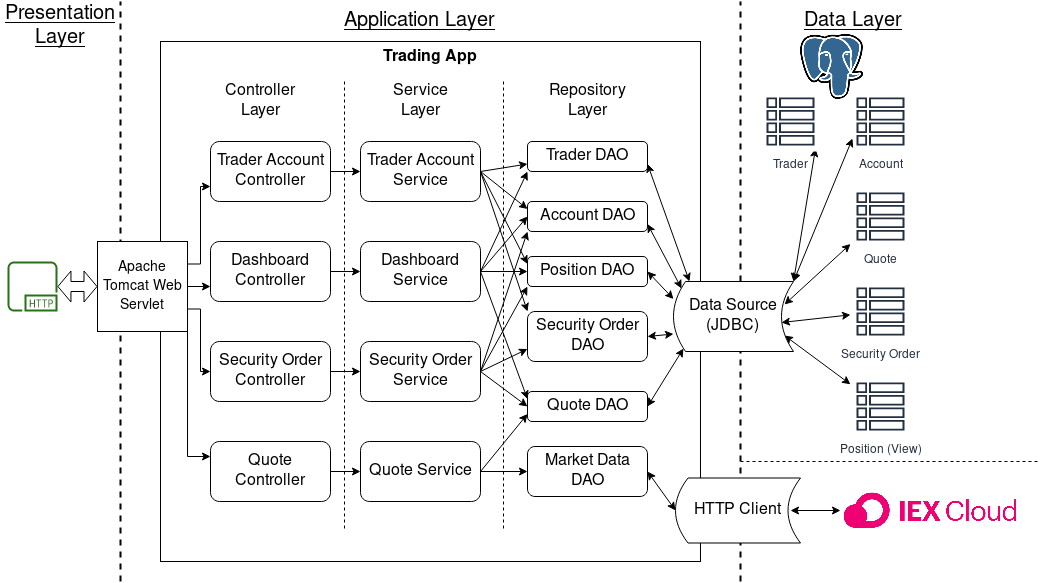

The diagram above was exported from draw.io. Its source (the exported page's mxGraphModel, read from the mxfile embedded in the PNG):
<mxGraphModel dx="868" dy="1424" grid="1" gridSize="10" guides="1" tooltips="1" connect="1" arrows="1" fold="1" page="1" pageScale="1" pageWidth="850" pageHeight="1100" math="0" shadow="0">
  <root>
    <mxCell id="0" />
    <mxCell id="1" parent="0" />
    <mxCell id="cjr76mOpgchONL16sVNj-72" value="&lt;div&gt;Account&lt;/div&gt;" style="outlineConnect=0;fontColor=#232F3E;gradientColor=none;strokeColor=#232F3E;fillColor=#ffffff;dashed=0;verticalLabelPosition=bottom;verticalAlign=top;align=center;html=1;fontSize=12;fontStyle=0;aspect=fixed;shape=mxgraph.aws4.resourceIcon;resIcon=mxgraph.aws4.table;" vertex="1" parent="1">
      <mxGeometry x="850" y="90" width="60" height="60" as="geometry" />
    </mxCell>
    <mxCell id="cjr76mOpgchONL16sVNj-65" value="" style="endArrow=none;dashed=1;html=1;fontSize=16;align=center;strokeWidth=2;" edge="1" parent="1">
      <mxGeometry width="50" height="50" relative="1" as="geometry">
        <mxPoint x="740" y="580" as="sourcePoint" />
        <mxPoint x="740" as="targetPoint" />
      </mxGeometry>
    </mxCell>
    <mxCell id="cjr76mOpgchONL16sVNj-2" value="&lt;font style=&quot;font-size: 16px&quot;&gt;&lt;b&gt;Trading App&lt;/b&gt;&lt;/font&gt;" style="rounded=0;whiteSpace=wrap;html=1;verticalAlign=top;" vertex="1" parent="1">
      <mxGeometry x="160" y="40" width="540" height="520" as="geometry" />
    </mxCell>
    <mxCell id="cjr76mOpgchONL16sVNj-3" value="" style="endArrow=none;dashed=1;html=1;strokeWidth=2;" edge="1" parent="1">
      <mxGeometry width="50" height="50" relative="1" as="geometry">
        <mxPoint x="120" y="580" as="sourcePoint" />
        <mxPoint x="120" as="targetPoint" />
      </mxGeometry>
    </mxCell>
    <mxCell id="cjr76mOpgchONL16sVNj-5" value="&lt;font style=&quot;font-size: 20px;&quot;&gt;Application Layer&lt;br style=&quot;font-size: 20px;&quot;&gt;&lt;/font&gt;" style="text;html=1;strokeColor=none;fillColor=none;align=center;verticalAlign=middle;whiteSpace=wrap;rounded=0;fontStyle=4;fontSize=20;" vertex="1" parent="1">
      <mxGeometry x="320" y="10" width="200" height="20" as="geometry" />
    </mxCell>
    <mxCell id="cjr76mOpgchONL16sVNj-6" value="&lt;font style=&quot;font-size: 20px;&quot;&gt;Presentation Layer&lt;br style=&quot;font-size: 20px;&quot;&gt;&lt;/font&gt;" style="text;html=1;strokeColor=none;fillColor=none;align=center;verticalAlign=middle;whiteSpace=wrap;rounded=0;fontSize=20;fontStyle=4" vertex="1" parent="1">
      <mxGeometry y="15" width="120" height="20" as="geometry" />
    </mxCell>
    <mxCell id="cjr76mOpgchONL16sVNj-7" value="&lt;font style=&quot;font-size: 20px&quot;&gt;&lt;u&gt;Data Layer&lt;/u&gt;&lt;/font&gt;" style="text;html=1;align=center;verticalAlign=middle;resizable=0;points=[];autosize=1;fontSize=20;" vertex="1" parent="1">
      <mxGeometry x="797" y="5" width="110" height="30" as="geometry" />
    </mxCell>
    <mxCell id="cjr76mOpgchONL16sVNj-8" value="Controller Layer" style="text;html=1;strokeColor=none;fillColor=none;align=center;verticalAlign=middle;whiteSpace=wrap;rounded=0;fontSize=16;" vertex="1" parent="1">
      <mxGeometry x="240" y="90" width="40" height="20" as="geometry" />
    </mxCell>
    <mxCell id="cjr76mOpgchONL16sVNj-9" value="&lt;div&gt;Service Layer&lt;/div&gt;" style="text;html=1;strokeColor=none;fillColor=none;align=center;verticalAlign=middle;whiteSpace=wrap;rounded=0;fontSize=16;" vertex="1" parent="1">
      <mxGeometry x="400" y="90" width="40" height="20" as="geometry" />
    </mxCell>
    <mxCell id="cjr76mOpgchONL16sVNj-10" value="Repository Layer" style="text;html=1;strokeColor=none;fillColor=none;align=center;verticalAlign=middle;whiteSpace=wrap;rounded=0;fontSize=16;" vertex="1" parent="1">
      <mxGeometry x="567" y="90" width="40" height="20" as="geometry" />
    </mxCell>
    <mxCell id="cjr76mOpgchONL16sVNj-11" value="" style="outlineConnect=0;fontColor=#232F3E;gradientColor=none;fillColor=#277116;strokeColor=none;dashed=0;verticalLabelPosition=bottom;verticalAlign=top;align=center;html=1;fontSize=12;fontStyle=0;aspect=fixed;pointerEvents=1;shape=mxgraph.aws4.http_protocol;" vertex="1" parent="1">
      <mxGeometry x="7" y="260" width="50" height="50" as="geometry" />
    </mxCell>
    <mxCell id="cjr76mOpgchONL16sVNj-18" style="edgeStyle=orthogonalEdgeStyle;rounded=0;orthogonalLoop=1;jettySize=auto;html=1;exitX=1;exitY=0.25;exitDx=0;exitDy=0;entryX=0;entryY=0.75;entryDx=0;entryDy=0;fontSize=16;" edge="1" parent="1" source="cjr76mOpgchONL16sVNj-12" target="cjr76mOpgchONL16sVNj-14">
      <mxGeometry relative="1" as="geometry">
        <Array as="points">
          <mxPoint x="200" y="263" />
          <mxPoint x="200" y="185" />
        </Array>
      </mxGeometry>
    </mxCell>
    <mxCell id="cjr76mOpgchONL16sVNj-19" style="edgeStyle=orthogonalEdgeStyle;rounded=0;orthogonalLoop=1;jettySize=auto;html=1;exitX=1;exitY=0.5;exitDx=0;exitDy=0;entryX=0;entryY=0.75;entryDx=0;entryDy=0;fontSize=16;" edge="1" parent="1" source="cjr76mOpgchONL16sVNj-12" target="cjr76mOpgchONL16sVNj-15">
      <mxGeometry relative="1" as="geometry" />
    </mxCell>
    <mxCell id="cjr76mOpgchONL16sVNj-21" style="edgeStyle=orthogonalEdgeStyle;rounded=0;orthogonalLoop=1;jettySize=auto;html=1;exitX=1;exitY=0.75;exitDx=0;exitDy=0;entryX=0;entryY=0.5;entryDx=0;entryDy=0;fontSize=16;" edge="1" parent="1" source="cjr76mOpgchONL16sVNj-12" target="cjr76mOpgchONL16sVNj-16">
      <mxGeometry relative="1" as="geometry">
        <Array as="points">
          <mxPoint x="200" y="308" />
          <mxPoint x="200" y="370" />
        </Array>
      </mxGeometry>
    </mxCell>
    <mxCell id="cjr76mOpgchONL16sVNj-22" style="edgeStyle=orthogonalEdgeStyle;rounded=0;orthogonalLoop=1;jettySize=auto;html=1;exitX=1;exitY=1;exitDx=0;exitDy=0;entryX=0;entryY=0.25;entryDx=0;entryDy=0;fontSize=16;" edge="1" parent="1" source="cjr76mOpgchONL16sVNj-12" target="cjr76mOpgchONL16sVNj-17">
      <mxGeometry relative="1" as="geometry" />
    </mxCell>
    <mxCell id="cjr76mOpgchONL16sVNj-12" value="&lt;font style=&quot;font-size: 14px&quot;&gt;Apache Tomcat Web Servlet&lt;/font&gt;&lt;font style=&quot;font-size: 14px&quot;&gt;&lt;br&gt;&lt;/font&gt;" style="whiteSpace=wrap;html=1;aspect=fixed;fontSize=16;" vertex="1" parent="1">
      <mxGeometry x="97" y="240" width="90" height="90" as="geometry" />
    </mxCell>
    <mxCell id="cjr76mOpgchONL16sVNj-13" value="" style="endArrow=classic;startArrow=classic;html=1;fontSize=16;entryX=0;entryY=0.5;entryDx=0;entryDy=0;shape=flexArrow;endSize=4;startSize=4;" edge="1" parent="1" source="cjr76mOpgchONL16sVNj-11" target="cjr76mOpgchONL16sVNj-12">
      <mxGeometry width="50" height="50" relative="1" as="geometry">
        <mxPoint x="20" y="230" as="sourcePoint" />
        <mxPoint x="70" y="180" as="targetPoint" />
      </mxGeometry>
    </mxCell>
    <mxCell id="cjr76mOpgchONL16sVNj-30" style="edgeStyle=orthogonalEdgeStyle;rounded=0;orthogonalLoop=1;jettySize=auto;html=1;exitX=1;exitY=0.5;exitDx=0;exitDy=0;entryX=0;entryY=0.5;entryDx=0;entryDy=0;fontSize=16;" edge="1" parent="1" source="cjr76mOpgchONL16sVNj-14" target="cjr76mOpgchONL16sVNj-23">
      <mxGeometry relative="1" as="geometry" />
    </mxCell>
    <mxCell id="cjr76mOpgchONL16sVNj-14" value="Trader Account Controller" style="rounded=1;whiteSpace=wrap;html=1;fontSize=16;" vertex="1" parent="1">
      <mxGeometry x="210" y="140" width="120" height="60" as="geometry" />
    </mxCell>
    <mxCell id="cjr76mOpgchONL16sVNj-29" style="edgeStyle=orthogonalEdgeStyle;rounded=0;orthogonalLoop=1;jettySize=auto;html=1;exitX=1;exitY=0.5;exitDx=0;exitDy=0;entryX=0;entryY=0.5;entryDx=0;entryDy=0;fontSize=16;" edge="1" parent="1" source="cjr76mOpgchONL16sVNj-15" target="cjr76mOpgchONL16sVNj-24">
      <mxGeometry relative="1" as="geometry" />
    </mxCell>
    <mxCell id="cjr76mOpgchONL16sVNj-15" value="Dashboard Controller" style="rounded=1;whiteSpace=wrap;html=1;fontSize=16;" vertex="1" parent="1">
      <mxGeometry x="210" y="240" width="120" height="60" as="geometry" />
    </mxCell>
    <mxCell id="cjr76mOpgchONL16sVNj-28" style="edgeStyle=orthogonalEdgeStyle;rounded=0;orthogonalLoop=1;jettySize=auto;html=1;exitX=1;exitY=0.5;exitDx=0;exitDy=0;entryX=0;entryY=0.5;entryDx=0;entryDy=0;fontSize=16;" edge="1" parent="1" source="cjr76mOpgchONL16sVNj-16" target="cjr76mOpgchONL16sVNj-25">
      <mxGeometry relative="1" as="geometry" />
    </mxCell>
    <mxCell id="cjr76mOpgchONL16sVNj-16" value="Security Order Controller" style="rounded=1;whiteSpace=wrap;html=1;fontSize=16;spacingLeft=2;spacingRight=2;" vertex="1" parent="1">
      <mxGeometry x="210" y="340" width="120" height="60" as="geometry" />
    </mxCell>
    <mxCell id="cjr76mOpgchONL16sVNj-27" style="edgeStyle=orthogonalEdgeStyle;rounded=0;orthogonalLoop=1;jettySize=auto;html=1;exitX=1;exitY=0.5;exitDx=0;exitDy=0;entryX=0;entryY=0.5;entryDx=0;entryDy=0;fontSize=16;" edge="1" parent="1" source="cjr76mOpgchONL16sVNj-17" target="cjr76mOpgchONL16sVNj-26">
      <mxGeometry relative="1" as="geometry" />
    </mxCell>
    <mxCell id="cjr76mOpgchONL16sVNj-17" value="Quote Controller" style="rounded=1;whiteSpace=wrap;html=1;fontSize=16;spacingLeft=2;spacingRight=2;" vertex="1" parent="1">
      <mxGeometry x="210" y="440" width="120" height="60" as="geometry" />
    </mxCell>
    <mxCell id="cjr76mOpgchONL16sVNj-43" style="rounded=0;orthogonalLoop=1;jettySize=auto;html=1;exitX=1;exitY=0.5;exitDx=0;exitDy=0;entryX=0;entryY=0.75;entryDx=0;entryDy=0;fontSize=16;align=center;" edge="1" parent="1" source="cjr76mOpgchONL16sVNj-23" target="cjr76mOpgchONL16sVNj-32">
      <mxGeometry relative="1" as="geometry" />
    </mxCell>
    <mxCell id="cjr76mOpgchONL16sVNj-44" style="edgeStyle=none;rounded=0;orthogonalLoop=1;jettySize=auto;html=1;exitX=1;exitY=0.5;exitDx=0;exitDy=0;entryX=0;entryY=0.25;entryDx=0;entryDy=0;fontSize=16;align=center;" edge="1" parent="1" source="cjr76mOpgchONL16sVNj-23" target="cjr76mOpgchONL16sVNj-31">
      <mxGeometry relative="1" as="geometry" />
    </mxCell>
    <mxCell id="cjr76mOpgchONL16sVNj-45" style="edgeStyle=none;rounded=0;orthogonalLoop=1;jettySize=auto;html=1;exitX=1;exitY=0.5;exitDx=0;exitDy=0;entryX=0;entryY=0.25;entryDx=0;entryDy=0;fontSize=16;align=center;" edge="1" parent="1" source="cjr76mOpgchONL16sVNj-23" target="cjr76mOpgchONL16sVNj-35">
      <mxGeometry relative="1" as="geometry" />
    </mxCell>
    <mxCell id="cjr76mOpgchONL16sVNj-46" style="edgeStyle=none;rounded=0;orthogonalLoop=1;jettySize=auto;html=1;exitX=1;exitY=0.5;exitDx=0;exitDy=0;entryX=0;entryY=0;entryDx=0;entryDy=0;fontSize=16;align=center;" edge="1" parent="1" source="cjr76mOpgchONL16sVNj-23" target="cjr76mOpgchONL16sVNj-34">
      <mxGeometry relative="1" as="geometry" />
    </mxCell>
    <mxCell id="cjr76mOpgchONL16sVNj-23" value="Trader Account Service" style="rounded=1;whiteSpace=wrap;html=1;fontSize=16;" vertex="1" parent="1">
      <mxGeometry x="360" y="140" width="120" height="60" as="geometry" />
    </mxCell>
    <mxCell id="cjr76mOpgchONL16sVNj-47" style="edgeStyle=none;rounded=0;orthogonalLoop=1;jettySize=auto;html=1;exitX=1;exitY=0.5;exitDx=0;exitDy=0;entryX=0;entryY=1;entryDx=0;entryDy=0;fontSize=16;align=center;" edge="1" parent="1" source="cjr76mOpgchONL16sVNj-24" target="cjr76mOpgchONL16sVNj-32">
      <mxGeometry relative="1" as="geometry" />
    </mxCell>
    <mxCell id="cjr76mOpgchONL16sVNj-48" style="edgeStyle=none;rounded=0;orthogonalLoop=1;jettySize=auto;html=1;exitX=1;exitY=0.5;exitDx=0;exitDy=0;entryX=0;entryY=0.5;entryDx=0;entryDy=0;fontSize=16;align=center;" edge="1" parent="1" source="cjr76mOpgchONL16sVNj-24" target="cjr76mOpgchONL16sVNj-31">
      <mxGeometry relative="1" as="geometry" />
    </mxCell>
    <mxCell id="cjr76mOpgchONL16sVNj-49" style="edgeStyle=none;rounded=0;orthogonalLoop=1;jettySize=auto;html=1;exitX=1;exitY=0.5;exitDx=0;exitDy=0;entryX=0;entryY=0.5;entryDx=0;entryDy=0;fontSize=16;align=center;" edge="1" parent="1" source="cjr76mOpgchONL16sVNj-24" target="cjr76mOpgchONL16sVNj-35">
      <mxGeometry relative="1" as="geometry" />
    </mxCell>
    <mxCell id="cjr76mOpgchONL16sVNj-50" style="edgeStyle=none;rounded=0;orthogonalLoop=1;jettySize=auto;html=1;exitX=1;exitY=0.5;exitDx=0;exitDy=0;entryX=0;entryY=0.25;entryDx=0;entryDy=0;fontSize=16;align=center;" edge="1" parent="1" source="cjr76mOpgchONL16sVNj-24" target="cjr76mOpgchONL16sVNj-33">
      <mxGeometry relative="1" as="geometry" />
    </mxCell>
    <mxCell id="cjr76mOpgchONL16sVNj-24" value="Dashboard Service" style="rounded=1;whiteSpace=wrap;html=1;fontSize=16;" vertex="1" parent="1">
      <mxGeometry x="360" y="240" width="120" height="60" as="geometry" />
    </mxCell>
    <mxCell id="cjr76mOpgchONL16sVNj-53" style="edgeStyle=none;rounded=0;orthogonalLoop=1;jettySize=auto;html=1;exitX=1;exitY=0.5;exitDx=0;exitDy=0;entryX=0;entryY=0.5;entryDx=0;entryDy=0;fontSize=16;align=center;" edge="1" parent="1" source="cjr76mOpgchONL16sVNj-25" target="cjr76mOpgchONL16sVNj-33">
      <mxGeometry relative="1" as="geometry" />
    </mxCell>
    <mxCell id="cjr76mOpgchONL16sVNj-54" style="edgeStyle=none;rounded=0;orthogonalLoop=1;jettySize=auto;html=1;exitX=1;exitY=0.5;exitDx=0;exitDy=0;entryX=0;entryY=0.75;entryDx=0;entryDy=0;fontSize=16;align=center;" edge="1" parent="1" source="cjr76mOpgchONL16sVNj-25" target="cjr76mOpgchONL16sVNj-34">
      <mxGeometry relative="1" as="geometry" />
    </mxCell>
    <mxCell id="cjr76mOpgchONL16sVNj-55" style="edgeStyle=none;rounded=0;orthogonalLoop=1;jettySize=auto;html=1;exitX=1;exitY=0.5;exitDx=0;exitDy=0;entryX=0;entryY=1;entryDx=0;entryDy=0;fontSize=16;align=center;" edge="1" parent="1" source="cjr76mOpgchONL16sVNj-25" target="cjr76mOpgchONL16sVNj-35">
      <mxGeometry relative="1" as="geometry" />
    </mxCell>
    <mxCell id="cjr76mOpgchONL16sVNj-56" style="edgeStyle=none;rounded=0;orthogonalLoop=1;jettySize=auto;html=1;exitX=1;exitY=0.5;exitDx=0;exitDy=0;entryX=0;entryY=1;entryDx=0;entryDy=0;fontSize=16;align=center;" edge="1" parent="1" source="cjr76mOpgchONL16sVNj-25" target="cjr76mOpgchONL16sVNj-31">
      <mxGeometry relative="1" as="geometry" />
    </mxCell>
    <mxCell id="cjr76mOpgchONL16sVNj-25" value="Security Order Service" style="rounded=1;whiteSpace=wrap;html=1;fontSize=16;" vertex="1" parent="1">
      <mxGeometry x="360" y="340" width="120" height="60" as="geometry" />
    </mxCell>
    <mxCell id="cjr76mOpgchONL16sVNj-51" style="edgeStyle=none;rounded=0;orthogonalLoop=1;jettySize=auto;html=1;exitX=1;exitY=0.5;exitDx=0;exitDy=0;fontSize=16;align=center;entryX=0;entryY=0.5;entryDx=0;entryDy=0;" edge="1" parent="1" source="cjr76mOpgchONL16sVNj-26" target="cjr76mOpgchONL16sVNj-36">
      <mxGeometry relative="1" as="geometry">
        <mxPoint x="520" y="470" as="targetPoint" />
      </mxGeometry>
    </mxCell>
    <mxCell id="cjr76mOpgchONL16sVNj-52" style="edgeStyle=none;rounded=0;orthogonalLoop=1;jettySize=auto;html=1;exitX=1;exitY=0.5;exitDx=0;exitDy=0;entryX=0;entryY=0.75;entryDx=0;entryDy=0;fontSize=16;align=center;" edge="1" parent="1" source="cjr76mOpgchONL16sVNj-26" target="cjr76mOpgchONL16sVNj-33">
      <mxGeometry relative="1" as="geometry" />
    </mxCell>
    <mxCell id="cjr76mOpgchONL16sVNj-26" value="Quote Service" style="rounded=1;whiteSpace=wrap;html=1;fontSize=16;" vertex="1" parent="1">
      <mxGeometry x="360" y="440" width="120" height="60" as="geometry" />
    </mxCell>
    <mxCell id="cjr76mOpgchONL16sVNj-63" style="edgeStyle=none;rounded=0;orthogonalLoop=1;jettySize=auto;html=1;exitX=1;exitY=0.75;exitDx=0;exitDy=0;entryX=0.067;entryY=0.1;entryDx=0;entryDy=0;entryPerimeter=0;startArrow=classic;startFill=1;fontSize=16;align=center;" edge="1" parent="1" source="cjr76mOpgchONL16sVNj-31" target="cjr76mOpgchONL16sVNj-37">
      <mxGeometry relative="1" as="geometry" />
    </mxCell>
    <mxCell id="cjr76mOpgchONL16sVNj-31" value="Account DAO" style="rounded=1;whiteSpace=wrap;html=1;fontSize=16;" vertex="1" parent="1">
      <mxGeometry x="527" y="200" width="120" height="30" as="geometry" />
    </mxCell>
    <mxCell id="cjr76mOpgchONL16sVNj-64" style="edgeStyle=none;rounded=0;orthogonalLoop=1;jettySize=auto;html=1;exitX=1;exitY=0.75;exitDx=0;exitDy=0;entryX=0.133;entryY=0;entryDx=0;entryDy=0;entryPerimeter=0;startArrow=classic;startFill=1;fontSize=16;align=center;" edge="1" parent="1" source="cjr76mOpgchONL16sVNj-32" target="cjr76mOpgchONL16sVNj-37">
      <mxGeometry relative="1" as="geometry" />
    </mxCell>
    <mxCell id="cjr76mOpgchONL16sVNj-32" value="Trader DAO" style="rounded=1;whiteSpace=wrap;html=1;fontSize=16;" vertex="1" parent="1">
      <mxGeometry x="527" y="140" width="120" height="30" as="geometry" />
    </mxCell>
    <mxCell id="cjr76mOpgchONL16sVNj-60" style="edgeStyle=none;rounded=0;orthogonalLoop=1;jettySize=auto;html=1;exitX=1;exitY=0.5;exitDx=0;exitDy=0;startArrow=classic;startFill=1;fontSize=16;align=center;entryX=0.083;entryY=0.957;entryDx=0;entryDy=0;entryPerimeter=0;" edge="1" parent="1" source="cjr76mOpgchONL16sVNj-33" target="cjr76mOpgchONL16sVNj-37">
      <mxGeometry relative="1" as="geometry">
        <mxPoint x="680" y="346" as="targetPoint" />
      </mxGeometry>
    </mxCell>
    <mxCell id="cjr76mOpgchONL16sVNj-33" value="Quote DAO" style="rounded=1;whiteSpace=wrap;html=1;fontSize=16;" vertex="1" parent="1">
      <mxGeometry x="527" y="390" width="120" height="30" as="geometry" />
    </mxCell>
    <mxCell id="cjr76mOpgchONL16sVNj-61" style="edgeStyle=none;rounded=0;orthogonalLoop=1;jettySize=auto;html=1;exitX=1;exitY=0.5;exitDx=0;exitDy=0;entryX=0;entryY=0.75;entryDx=0;entryDy=0;startArrow=classic;startFill=1;fontSize=16;align=center;" edge="1" parent="1" source="cjr76mOpgchONL16sVNj-34" target="cjr76mOpgchONL16sVNj-37">
      <mxGeometry relative="1" as="geometry" />
    </mxCell>
    <mxCell id="cjr76mOpgchONL16sVNj-34" value="Security Order DAO" style="rounded=1;whiteSpace=wrap;html=1;fontSize=16;" vertex="1" parent="1">
      <mxGeometry x="527" y="310" width="120" height="50" as="geometry" />
    </mxCell>
    <mxCell id="cjr76mOpgchONL16sVNj-62" style="edgeStyle=none;rounded=0;orthogonalLoop=1;jettySize=auto;html=1;exitX=1;exitY=0.5;exitDx=0;exitDy=0;entryX=0;entryY=0.25;entryDx=0;entryDy=0;startArrow=classic;startFill=1;fontSize=16;align=center;" edge="1" parent="1" source="cjr76mOpgchONL16sVNj-35" target="cjr76mOpgchONL16sVNj-37">
      <mxGeometry relative="1" as="geometry" />
    </mxCell>
    <mxCell id="cjr76mOpgchONL16sVNj-35" value="Position DAO" style="rounded=1;whiteSpace=wrap;html=1;fontSize=16;" vertex="1" parent="1">
      <mxGeometry x="527" y="255" width="120" height="30" as="geometry" />
    </mxCell>
    <mxCell id="cjr76mOpgchONL16sVNj-59" style="edgeStyle=none;rounded=0;orthogonalLoop=1;jettySize=auto;html=1;exitX=1;exitY=0.5;exitDx=0;exitDy=0;entryX=0;entryY=0.5;entryDx=0;entryDy=0;fontSize=16;align=center;startArrow=classic;startFill=1;" edge="1" parent="1" source="cjr76mOpgchONL16sVNj-36" target="cjr76mOpgchONL16sVNj-57">
      <mxGeometry relative="1" as="geometry" />
    </mxCell>
    <mxCell id="cjr76mOpgchONL16sVNj-36" value="Market Data DAO" style="rounded=1;whiteSpace=wrap;html=1;fontSize=16;" vertex="1" parent="1">
      <mxGeometry x="527" y="445" width="120" height="50" as="geometry" />
    </mxCell>
    <mxCell id="cjr76mOpgchONL16sVNj-81" style="edgeStyle=none;rounded=0;orthogonalLoop=1;jettySize=auto;html=1;exitX=0.925;exitY=0.771;exitDx=0;exitDy=0;startArrow=classic;startFill=1;fontSize=16;align=center;exitPerimeter=0;" edge="1" parent="1" source="cjr76mOpgchONL16sVNj-37" target="cjr76mOpgchONL16sVNj-75">
      <mxGeometry relative="1" as="geometry" />
    </mxCell>
    <mxCell id="cjr76mOpgchONL16sVNj-82" style="edgeStyle=none;rounded=0;orthogonalLoop=1;jettySize=auto;html=1;exitX=0.9;exitY=0.586;exitDx=0;exitDy=0;startArrow=classic;startFill=1;fontSize=16;align=center;exitPerimeter=0;" edge="1" parent="1" source="cjr76mOpgchONL16sVNj-37" target="cjr76mOpgchONL16sVNj-74">
      <mxGeometry relative="1" as="geometry" />
    </mxCell>
    <mxCell id="cjr76mOpgchONL16sVNj-83" style="edgeStyle=none;rounded=0;orthogonalLoop=1;jettySize=auto;html=1;exitX=0.925;exitY=0.329;exitDx=0;exitDy=0;startArrow=classic;startFill=1;fontSize=16;align=center;exitPerimeter=0;" edge="1" parent="1" source="cjr76mOpgchONL16sVNj-37" target="cjr76mOpgchONL16sVNj-73">
      <mxGeometry relative="1" as="geometry" />
    </mxCell>
    <mxCell id="cjr76mOpgchONL16sVNj-84" style="edgeStyle=none;rounded=0;orthogonalLoop=1;jettySize=auto;html=1;exitX=1;exitY=0;exitDx=0;exitDy=0;startArrow=classic;startFill=1;fontSize=16;align=center;entryX=0.033;entryY=0.783;entryDx=0;entryDy=0;entryPerimeter=0;" edge="1" parent="1" source="cjr76mOpgchONL16sVNj-37" target="cjr76mOpgchONL16sVNj-72">
      <mxGeometry relative="1" as="geometry" />
    </mxCell>
    <mxCell id="cjr76mOpgchONL16sVNj-85" style="edgeStyle=none;rounded=0;orthogonalLoop=1;jettySize=auto;html=1;exitX=1;exitY=0;exitDx=0;exitDy=0;entryX=0.917;entryY=0.95;entryDx=0;entryDy=0;entryPerimeter=0;startArrow=classic;startFill=1;fontSize=16;align=center;" edge="1" parent="1" source="cjr76mOpgchONL16sVNj-37" target="cjr76mOpgchONL16sVNj-68">
      <mxGeometry relative="1" as="geometry" />
    </mxCell>
    <mxCell id="cjr76mOpgchONL16sVNj-37" value="&lt;div&gt;&lt;font style=&quot;font-size: 16px&quot;&gt;Data Source&lt;/font&gt;&lt;/div&gt;&lt;div&gt;&lt;font style=&quot;font-size: 16px&quot;&gt;(JDBC)&lt;br&gt;&lt;/font&gt;&lt;/div&gt;" style="shape=dataStorage;whiteSpace=wrap;html=1;fontSize=16;" vertex="1" parent="1">
      <mxGeometry x="673" y="280" width="120" height="70" as="geometry" />
    </mxCell>
    <mxCell id="cjr76mOpgchONL16sVNj-100" style="edgeStyle=none;rounded=0;orthogonalLoop=1;jettySize=auto;html=1;exitX=0.92;exitY=0.5;exitDx=0;exitDy=0;entryX=0;entryY=0.5;entryDx=0;entryDy=0;startArrow=classic;startFill=1;fontSize=16;align=center;exitPerimeter=0;" edge="1" parent="1" source="cjr76mOpgchONL16sVNj-57" target="cjr76mOpgchONL16sVNj-99">
      <mxGeometry relative="1" as="geometry" />
    </mxCell>
    <mxCell id="cjr76mOpgchONL16sVNj-57" value="HTTP Client" style="shape=dataStorage;whiteSpace=wrap;html=1;fontSize=16;" vertex="1" parent="1">
      <mxGeometry x="675" y="476.5" width="125" height="65" as="geometry" />
    </mxCell>
    <mxCell id="cjr76mOpgchONL16sVNj-68" value="Trader" style="outlineConnect=0;fontColor=#232F3E;gradientColor=none;strokeColor=#232F3E;fillColor=#ffffff;dashed=0;verticalLabelPosition=bottom;verticalAlign=top;align=center;html=1;fontSize=12;fontStyle=0;aspect=fixed;shape=mxgraph.aws4.resourceIcon;resIcon=mxgraph.aws4.table;" vertex="1" parent="1">
      <mxGeometry x="760" y="90" width="60" height="60" as="geometry" />
    </mxCell>
    <mxCell id="cjr76mOpgchONL16sVNj-73" value="&lt;div&gt;Quote&lt;/div&gt;" style="outlineConnect=0;fontColor=#232F3E;gradientColor=none;strokeColor=#232F3E;fillColor=#ffffff;dashed=0;verticalLabelPosition=bottom;verticalAlign=top;align=center;html=1;fontSize=12;fontStyle=0;aspect=fixed;shape=mxgraph.aws4.resourceIcon;resIcon=mxgraph.aws4.table;" vertex="1" parent="1">
      <mxGeometry x="850" y="185" width="60" height="60" as="geometry" />
    </mxCell>
    <mxCell id="cjr76mOpgchONL16sVNj-74" value="&lt;div&gt;Security Order&lt;/div&gt;&lt;div&gt;&lt;br&gt;&lt;/div&gt;" style="outlineConnect=0;fontColor=#232F3E;gradientColor=none;strokeColor=#232F3E;fillColor=#ffffff;dashed=0;verticalLabelPosition=bottom;verticalAlign=top;align=center;html=1;fontSize=12;fontStyle=0;aspect=fixed;shape=mxgraph.aws4.resourceIcon;resIcon=mxgraph.aws4.table;" vertex="1" parent="1">
      <mxGeometry x="850" y="280" width="60" height="60" as="geometry" />
    </mxCell>
    <mxCell id="cjr76mOpgchONL16sVNj-75" value="Position (View)" style="outlineConnect=0;fontColor=#232F3E;gradientColor=none;strokeColor=#232F3E;fillColor=#ffffff;dashed=0;verticalLabelPosition=bottom;verticalAlign=top;align=center;html=1;fontSize=12;fontStyle=0;aspect=fixed;shape=mxgraph.aws4.resourceIcon;resIcon=mxgraph.aws4.table;" vertex="1" parent="1">
      <mxGeometry x="850" y="375" width="60" height="60" as="geometry" />
    </mxCell>
    <mxCell id="cjr76mOpgchONL16sVNj-87" value="" style="shape=image;verticalLabelPosition=bottom;labelBackgroundColor=#ffffff;verticalAlign=top;aspect=fixed;imageAspect=0;image=https://upload.wikimedia.org/wikipedia/commons/thumb/2/29/Postgresql_elephant.svg/233px-Postgresql_elephant.svg.png;" vertex="1" parent="1">
      <mxGeometry x="800" y="33" width="63.1" height="65" as="geometry" />
    </mxCell>
    <mxCell id="cjr76mOpgchONL16sVNj-99" value="" style="shape=image;verticalLabelPosition=bottom;labelBackgroundColor=#ffffff;verticalAlign=top;aspect=fixed;imageAspect=0;image=https://mms.businesswire.com/media/20190522005193/en/723157/23/logo-color.jpg;" vertex="1" parent="1">
      <mxGeometry x="840" y="461.91999999999996" width="180" height="94.16" as="geometry" />
    </mxCell>
    <mxCell id="cjr76mOpgchONL16sVNj-101" value="" style="endArrow=none;dashed=1;html=1;fontSize=16;align=center;" edge="1" parent="1">
      <mxGeometry width="50" height="50" relative="1" as="geometry">
        <mxPoint x="740" y="460" as="sourcePoint" />
        <mxPoint x="1040" y="460" as="targetPoint" />
      </mxGeometry>
    </mxCell>
    <mxCell id="cjr76mOpgchONL16sVNj-102" value="" style="endArrow=none;dashed=1;html=1;fontSize=16;align=center;" edge="1" parent="1">
      <mxGeometry width="50" height="50" relative="1" as="geometry">
        <mxPoint x="344" y="80" as="sourcePoint" />
        <mxPoint x="344" y="530" as="targetPoint" />
      </mxGeometry>
    </mxCell>
    <mxCell id="cjr76mOpgchONL16sVNj-103" value="" style="endArrow=none;dashed=1;html=1;fontSize=16;align=center;" edge="1" parent="1">
      <mxGeometry width="50" height="50" relative="1" as="geometry">
        <mxPoint x="503" y="80" as="sourcePoint" />
        <mxPoint x="503" y="530" as="targetPoint" />
      </mxGeometry>
    </mxCell>
  </root>
</mxGraphModel>